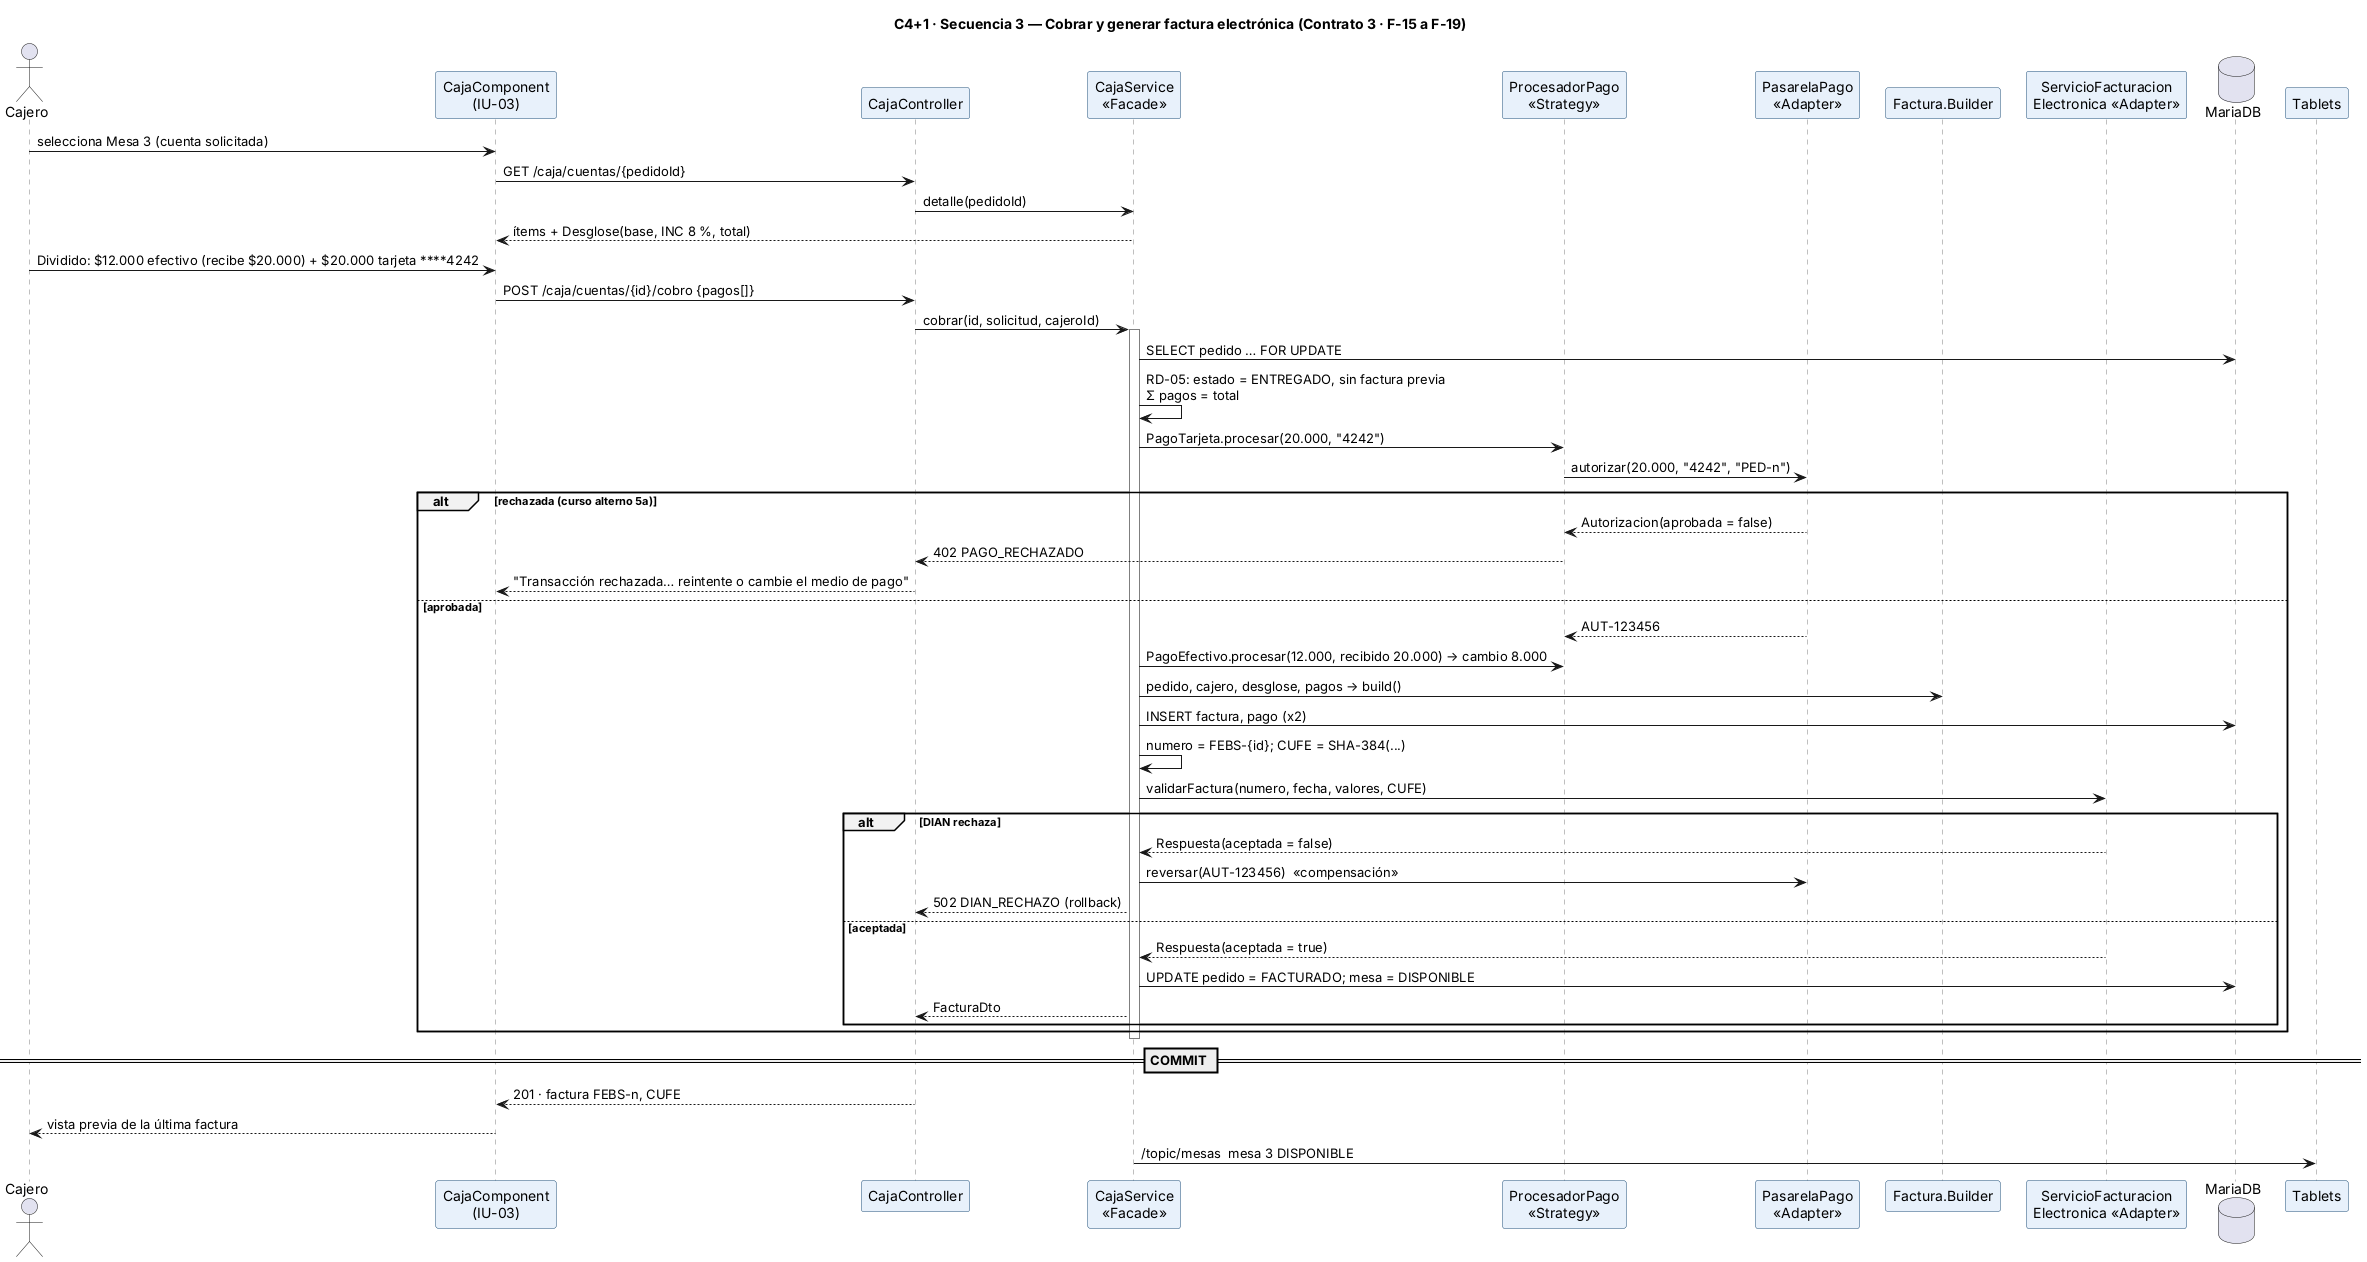

The diagram above was rendered by PlantUML. Its source (embedded in the PNG):
@startuml sec-cobro-factura
!include _estilo.iuml
title C4+1 · Secuencia 3 — Cobrar y generar factura electrónica (Contrato 3 · F-15 a F-19)
actor Cajero
participant "CajaComponent\n(IU-03)" as UI
participant "CajaController" as CC
participant "CajaService\n<<Facade>>" as CS
participant "ProcesadorPago\n<<Strategy>>" as PP
participant "PasarelaPago\n<<Adapter>>" as PG
participant "Factura.Builder" as FB
participant "ServicioFacturacion\nElectronica <<Adapter>>" as DI
database MariaDB as DB
participant "Tablets" as T

Cajero -> UI : selecciona Mesa 3 (cuenta solicitada)
UI -> CC : GET /caja/cuentas/{pedidoId}
CC -> CS : detalle(pedidoId)
CS --> UI : ítems + Desglose(base, INC 8 %, total)
Cajero -> UI : Dividido: $12.000 efectivo (recibe $20.000) + $20.000 tarjeta ****4242
UI -> CC : POST /caja/cuentas/{id}/cobro {pagos[]}
CC -> CS : cobrar(id, solicitud, cajeroId)
activate CS
CS -> DB : SELECT pedido … FOR UPDATE
CS -> CS : RD-05: estado = ENTREGADO, sin factura previa\nΣ pagos = total
CS -> PP : PagoTarjeta.procesar(20.000, "4242")
PP -> PG : autorizar(20.000, "4242", "PED-n")
alt rechazada (curso alterno 5a)
  PG --> PP : Autorizacion(aprobada = false)
  PP --> CC : 402 PAGO_RECHAZADO
  CC --> UI : "Transacción rechazada… reintente o cambie el medio de pago"
else aprobada
  PG --> PP : AUT-123456
  CS -> PP : PagoEfectivo.procesar(12.000, recibido 20.000) → cambio 8.000
  CS -> FB : pedido, cajero, desglose, pagos → build()
  CS -> DB : INSERT factura, pago (x2)
  CS -> CS : numero = FEBS-{id}; CUFE = SHA-384(...)
  CS -> DI : validarFactura(numero, fecha, valores, CUFE)
  alt DIAN rechaza
    DI --> CS : Respuesta(aceptada = false)
    CS -> PG : reversar(AUT-123456)  «compensación»
    CS --> CC : 502 DIAN_RECHAZO (rollback)
  else aceptada
    DI --> CS : Respuesta(aceptada = true)
    CS -> DB : UPDATE pedido = FACTURADO; mesa = DISPONIBLE
    CS --> CC : FacturaDto
  end
end
deactivate CS
== COMMIT ==
CC --> UI : 201 · factura FEBS-n, CUFE
UI --> Cajero : vista previa de la última factura
CS -> T : /topic/mesas  mesa 3 DISPONIBLE
@enduml